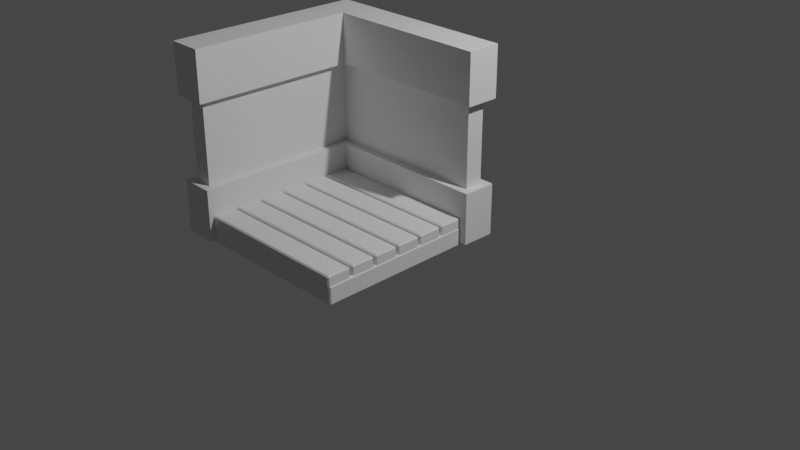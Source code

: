 # Source: training.blend  (saved by Blender 3.6.11; exported with 4.5.12 LTS)
import bpy
from mathutils import Matrix  # noqa: F401  (used for matrix-valued properties, if any)

bpy.ops.wm.read_factory_settings(use_empty=True)
scene = bpy.context.scene
scene.name = 'Scene'

# ---- collections
col_collection = bpy.data.collections.new('Collection'); scene.collection.children.link(col_collection)

# ---- world
world_world = bpy.data.worlds.new('World'); scene.world = world_world
world_world.use_nodes = True; world_world.node_tree.nodes.clear()
_N = world_world.node_tree.nodes; _L = world_world.node_tree.links
n0 = _N.new('ShaderNodeOutputWorld'); n0.name = 'World Output'; n0.location = (300, 300)
n1 = _N.new('ShaderNodeBackground'); n1.name = 'Background'; n1.location = (10, 300)
n1.inputs[0].default_value = (0.05088, 0.05088, 0.05088, 1.0)
_L.new(n1.outputs[0], n0.inputs[0])
n0.is_active_output = True
world_world.color = (0.05088, 0.05088, 0.05088)
world_world.use_sun_shadow = False
world_world.sun_shadow_jitter_overblur = 0.0

# ---- cameras
cam_camera = bpy.data.cameras.new('Camera')
cam_camera.clip_end = 100.0
cam_camera.ortho_scale = 7.314

# ---- lights
light_light = bpy.data.lights.new('Light', 'POINT')
light_light.transmission_factor = 0.0
light_light.energy = 1000.0
light_light.shadow_soft_size = 0.1
light_light.shadow_maximum_resolution = 0.006
light_light.use_absolute_resolution = True

# ---- meshes
me_plane = bpy.data.meshes.new('Plane')
me_plane.from_pydata([(-1.0, -1.0, 0.0), (1.0, -1.0, 0.0), (-1.0, 1.0, 0.0), (1.0, 1.0, 0.0), (0.0, -1.0, 0.0), (0.0, 1.0, 0.0)], [], [(4, 1, 3, 5), (0, 4, 5, 2)])
_uv = me_plane.uv_layers.new(name='UVMap')
_uv.uv.foreach_set('vector', [0.5, 0.0, 1.0, 0.0, 1.0, 1.0, 0.5, 1.0, 0.0, 0.0, 0.5, 0.0, 0.5, 1.0, 0.0, 1.0])
me_plane.update()
me_plane_002 = bpy.data.meshes.new('Plane.002')
me_plane_002.from_pydata([(-1.0, -0.1336, 0.0), (1.0, -0.1336, 0.0), (-1.0, 0.1336, 0.0), (1.0, 0.1336, 0.0)], [], [(0, 1, 3, 2)])
_uv = me_plane_002.uv_layers.new(name='UVMap')
_uv.uv.foreach_set('vector', [0.0, 0.0, 1.0, 0.0, 1.0, 1.0, 0.0, 1.0])
me_plane_002.update()
me_cube_001 = bpy.data.meshes.new('Cube.001')
me_cube_001.from_pydata([(-1.0, -1.0, 0.4567), (-1.0, -1.0, -0.4414), (-1.0, 1.0, -0.4414), (-1.0, 1.0, 0.4567), (1.0, 1.0, -0.4414), (1.0, 1.0, 0.4567), (-0.8, -1.0, -0.4414), (-0.8, -1.0, 0.4567), (-0.8, 0.8, 0.4567), (-0.8, 0.8, -0.4414), (1.0, 0.8, 0.4567), (1.0, 0.8, -0.4414), (-1.0, 1.0, -1.0), (-1.0, -1.0, -1.0), (-1.0, -1.0, 1.0), (-1.0, 1.0, 1.0), (1.0, 1.0, -1.0), (1.0, 1.0, 1.0), (-0.8, 0.8, -1.0), (-0.8, -1.0, -1.0), (-0.8, -1.0, 1.0), (-0.8, 0.8, 1.0), (1.0, 0.8, -1.0), (1.0, 0.8, 1.0), (1.0, 1.0, 0.4567), (1.0, 0.8, 0.4567), (1.0, 0.8, -0.4414), (1.0, 1.0, -0.4414), (-1.0, -1.0, -0.4414), (-0.8, -1.0, -0.4414), (-0.8, -1.0, 0.4567), (-1.0, -1.0, 0.4567), (-0.8, 0.8, 0.4567), (-0.8, 0.8, -0.4414), (-1.0, 1.0, 0.4567), (-1.0, 1.0, -0.4414), (-1.084, 1.084, -1.0), (-1.084, -1.084, -1.0), (-1.084, -1.084, 1.0), (-1.084, 1.084, 1.0), (1.084, 1.084, -1.0), (1.084, 1.084, 1.0), (-0.7156, 0.7156, -1.0), (-0.7156, -1.084, -1.0), (-0.7156, -1.084, 1.0), (-0.7156, 0.7156, 1.0), (1.084, 0.7156, -1.0), (1.084, 0.7156, 1.0), (1.084, 1.084, 0.4567), (1.084, 0.7156, 0.4567), (1.084, 0.7156, -0.4414), (1.084, 1.084, -0.4414), (-1.084, -1.084, -0.4414), (-0.7156, -1.084, -0.4414), (-0.7156, -1.084, 0.4567), (-1.084, -1.084, 0.4567), (-0.7156, 0.7156, 0.4567), (-0.7156, 0.7156, -0.4414), (-1.084, 1.084, 0.4567), (-1.084, 1.084, -0.4414)], [], [(0, 7, 30, 31), (1, 2, 35, 28), (11, 9, 33, 26), (4, 11, 26, 27), (3, 0, 31, 34), (9, 6, 29, 33), (6, 1, 28, 29), (2, 4, 27, 35), (8, 10, 25, 32), (10, 5, 24, 25), (7, 8, 32, 30), (5, 10, 11, 4), (1, 6, 7, 0), (10, 8, 9, 11), (8, 7, 6, 9), (3, 5, 4, 2), (0, 3, 2, 1), (5, 3, 34, 24), (19, 18, 42, 43), (32, 25, 49, 56), (15, 17, 41, 39), (13, 12, 18, 19), (28, 35, 59, 52), (15, 14, 20, 21), (12, 16, 22, 18), (17, 15, 21, 23), (31, 30, 54, 55), (16, 12, 36, 40), (34, 31, 55, 58), (20, 14, 38, 44), (29, 28, 52, 53), (14, 15, 39, 38), (35, 27, 51, 59), (13, 19, 43, 37), (52, 37, 43, 53), (40, 51, 50, 46), (43, 42, 57, 53), (36, 59, 51, 40), (54, 56, 45, 44), (48, 41, 47, 49), (37, 52, 59, 36), (56, 49, 47, 45), (42, 46, 50, 57), (58, 39, 41, 48), (55, 38, 39, 58), (38, 55, 54, 44), (26, 33, 57, 50), (22, 16, 40, 46), (21, 20, 44, 45), (30, 32, 56, 54), (17, 23, 47, 41), (18, 22, 46, 42), (33, 29, 53, 57), (25, 24, 48, 49), (23, 21, 45, 47), (24, 34, 58, 48), (12, 13, 37, 36), (27, 26, 50, 51)])
_uv = me_cube_001.uv_layers.new(name='UVMap')
_uv.uv.foreach_set('vector', [0.5571, 0.0, 0.5571, 0.0, 0.5571, 0.0, 0.5571, 0.0, 0.4448, 0.0, 0.4448, 0.25, 0.4448, 0.25, 0.4448, 0.0, 0.4448, 0.5, 0.4448, 0.25, 0.4448, 0.25, 0.4448, 0.5, 0.4448, 0.5, 0.4448, 0.5, 0.4448, 0.5, 0.4448, 0.5, 0.5571, 0.25, 0.5571, 0.0, 0.5571, 0.0, 0.5571, 0.25, 0.4448, 0.25, 0.4448, 0.0, 0.4448, 0.0, 0.4448, 0.25, 0.4448, 0.0, 0.4448, 0.0, 0.4448, 0.0, 0.4448, 0.0, 0.4448, 0.25, 0.4448, 0.5, 0.4448, 0.5, 0.4448, 0.25, 0.5571, 0.25, 0.5571, 0.5, 0.5571, 0.5, 0.5571, 0.25, 0.5571, 0.5, 0.5571, 0.5, 0.5571, 0.5, 0.5571, 0.5, 0.5571, 0.0, 0.5571, 0.25, 0.5571, 0.25, 0.5571, 0.0, 0.5571, 0.5, 0.5571, 0.5, 0.4448, 0.5, 0.4448, 0.5, 0.4448, 0.0, 0.4448, 0.0, 0.5571, 0.0, 0.5571, 0.0, 0.5571, 0.5, 0.5571, 0.25, 0.4448, 0.25, 0.4448, 0.5, 0.5571, 0.25, 0.5571, 0.0, 0.4448, 0.0, 0.4448, 0.25, 0.5571, 0.25, 0.5571, 0.5, 0.4448, 0.5, 0.4448, 0.25, 0.5571, 0.0, 0.5571, 0.25, 0.4448, 0.25, 0.4448, 0.0, 0.5571, 0.5, 0.5571, 0.25, 0.5571, 0.25, 0.5571, 0.5, 0.375, 0.0, 0.375, 0.25, 0.375, 0.25, 0.375, 0.0, 0.5571, 0.25, 0.5571, 0.5, 0.5571, 0.5, 0.5571, 0.25, 0.625, 0.25, 0.625, 0.5, 0.625, 0.5, 0.625, 0.25, 0.375, 0.0, 0.375, 0.25, 0.375, 0.25, 0.375, 0.0, 0.4448, 0.0, 0.4448, 0.25, 0.4448, 0.25, 0.4448, 0.0, 0.625, 0.25, 0.625, 0.0, 0.625, 0.0, 0.625, 0.25, 0.375, 0.25, 0.375, 0.5, 0.375, 0.5, 0.375, 0.25, 0.625, 0.5, 0.625, 0.25, 0.625, 0.25, 0.625, 0.5, 0.5571, 0.0, 0.5571, 0.0, 0.5571, 0.0, 0.5571, 0.0, 0.375, 0.5, 0.375, 0.25, 0.375, 0.25, 0.375, 0.5, 0.5571, 0.25, 0.5571, 0.0, 0.5571, 0.0, 0.5571, 0.25, 0.625, 0.0, 0.625, 0.0, 0.625, 0.0, 0.625, 0.0, 0.4448, 0.0, 0.4448, 0.0, 0.4448, 0.0, 0.4448, 0.0, 0.625, 0.0, 0.625, 0.25, 0.625, 0.25, 0.625, 0.0, 0.4448, 0.25, 0.4448, 0.5, 0.4448, 0.5, 0.4448, 0.25, 0.375, 0.0, 0.375, 0.0, 0.375, 0.0, 0.375, 0.0, 0.4448, 0.0, 0.375, 0.0, 0.375, 0.0, 0.4448, 0.0, 0.375, 0.5, 0.4448, 0.5, 0.4448, 0.5, 0.375, 0.5, 0.375, 0.0, 0.375, 0.25, 0.4448, 0.25, 0.4448, 0.0, 0.375, 0.25, 0.4448, 0.25, 0.4448, 0.5, 0.375, 0.5, 0.5571, 0.0, 0.5571, 0.25, 0.625, 0.25, 0.625, 0.0, 0.5571, 0.5, 0.625, 0.5, 0.625, 0.5, 0.5571, 0.5, 0.375, 0.0, 0.4448, 0.0, 0.4448, 0.25, 0.375, 0.25, 0.5571, 0.25, 0.5571, 0.5, 0.625, 0.5, 0.625, 0.25, 0.375, 0.25, 0.375, 0.5, 0.4448, 0.5, 0.4448, 0.25, 0.5571, 0.25, 0.625, 0.25, 0.625, 0.5, 0.5571, 0.5, 0.5571, 0.0, 0.625, 0.0, 0.625, 0.25, 0.5571, 0.25, 0.625, 0.0, 0.5571, 0.0, 0.5571, 0.0, 0.625, 0.0, 0.4448, 0.5, 0.4448, 0.25, 0.4448, 0.25, 0.4448, 0.5, 0.375, 0.5, 0.375, 0.5, 0.375, 0.5, 0.375, 0.5, 0.625, 0.25, 0.625, 0.0, 0.625, 0.0, 0.625, 0.25, 0.5571, 0.0, 0.5571, 0.25, 0.5571, 0.25, 0.5571, 0.0, 0.625, 0.5, 0.625, 0.5, 0.625, 0.5, 0.625, 0.5, 0.375, 0.25, 0.375, 0.5, 0.375, 0.5, 0.375, 0.25, 0.4448, 0.25, 0.4448, 0.0, 0.4448, 0.0, 0.4448, 0.25, 0.5571, 0.5, 0.5571, 0.5, 0.5571, 0.5, 0.5571, 0.5, 0.625, 0.5, 0.625, 0.25, 0.625, 0.25, 0.625, 0.5, 0.5571, 0.5, 0.5571, 0.25, 0.5571, 0.25, 0.5571, 0.5, 0.375, 0.25, 0.375, 0.0, 0.375, 0.0, 0.375, 0.25, 0.4448, 0.5, 0.4448, 0.5, 0.4448, 0.5, 0.4448, 0.5])
me_cube_001.update()

# ---- objects
ob_light = bpy.data.objects.new('Light', light_light)
ob_camera = bpy.data.objects.new('Camera', cam_camera)
ob_plane = bpy.data.objects.new('Plane', me_plane)
ob_plane_001 = bpy.data.objects.new('Plane.001', me_plane_002)
ob_cube = bpy.data.objects.new('Cube', me_cube_001)

# ---- transforms, parenting, visibility, modifiers, constraints
ob_light.location = (4.076, 1.005, 5.904)
ob_light.rotation_euler = (0.6503, 0.05522, 1.866)
ob_light.lock_rotations_4d = False
ob_light.empty_display_type = 'ARROWS'
ob_light.color = (0.0, 0.0, 0.0, 0.0)
ob_light.lineart.crease_threshold = 0.0
ob_camera.location = (7.359, -6.926, 4.958)
ob_camera.rotation_euler = (1.109, 0.0, 0.8149)
ob_camera.lock_rotations_4d = False
ob_camera.empty_display_type = 'ARROWS'
ob_camera.color = (0.0, 0.0, 0.0, 0.0)
ob_camera.display_type = 'WIRE'
ob_camera.lineart.crease_threshold = 0.0
ob_plane.location = (-0.425, -0.4321, 0.0)
ob_plane.rotation_euler = (0.0, -0.0, 1.587)
_m = ob_plane.modifiers.new('Solidify', 'SOLIDIFY')
_m.thickness = 0.2
_m = ob_plane.modifiers.new('Bevel', 'BEVEL')
_m.width = 0.014
_m.width_pct = 0.014
ob_plane_001.location = (-0.4199, -1.305, 0.1045)
ob_plane_001.rotation_euler = (0.0, -0.0, 0.0143)
_m = ob_plane_001.modifiers.new('Solidify', 'SOLIDIFY')
_m.thickness = 0.12
_m = ob_plane_001.modifiers.new('Bevel', 'BEVEL')
_m.width = 0.014
_m.width_pct = 0.014
_m = ob_plane_001.modifiers.new('Array', 'ARRAY')
_m.count = 7
_m.relative_offset_displace = (-5.96e-08, 1.1, 0.0)
ob_cube.location = (-0.4402, -0.4171, 0.836)

# ---- collection membership
col_collection.objects.link(ob_light)
col_collection.objects.link(ob_camera)
col_collection.objects.link(ob_plane)
col_collection.objects.link(ob_plane_001)
col_collection.objects.link(ob_cube)

# ---- scene / render settings (as saved in the file)
scene.camera = ob_camera
scene.frame_start = 1; scene.frame_end = 250; scene.frame_set(105)
scene.render.engine = 'BLENDER_EEVEE_NEXT'
scene.cycles.sampling_pattern = 'TABULATED_SOBOL'
scene.view_settings.view_transform = 'Filmic'
bpy.context.view_layer.update()
